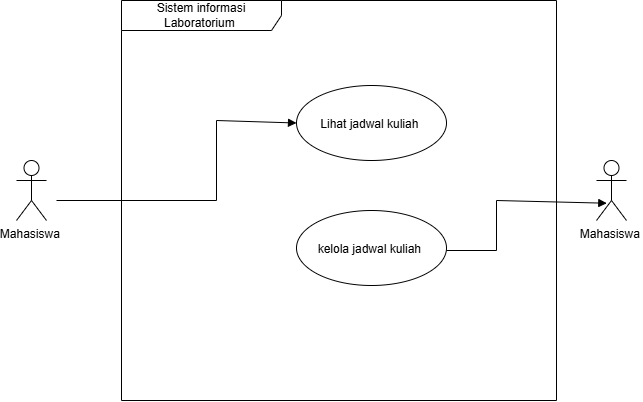

The diagram above was exported from draw.io. Its source (the exported page's mxGraphModel, read from the mxfile embedded in the PNG):
<mxGraphModel dx="556" dy="590" grid="1" gridSize="10" guides="1" tooltips="1" connect="1" arrows="1" fold="1" page="1" pageScale="1" pageWidth="850" pageHeight="1100" math="0" shadow="0">
  <root>
    <mxCell id="0" />
    <mxCell id="1" parent="0" />
    <mxCell id="aOFRCnpYFfezP5qY7o_R-4" parent="1" style="shape=umlFrame;whiteSpace=wrap;html=1;pointerEvents=0;recursiveResize=0;container=1;collapsible=0;width=160;" value="Sistem informasi Laboratorium&amp;nbsp;" vertex="1">
      <mxGeometry height="400" width="435" x="225" y="280" as="geometry" />
    </mxCell>
    <mxCell id="aOFRCnpYFfezP5qY7o_R-14" parent="aOFRCnpYFfezP5qY7o_R-4" style="ellipse;" value="Lihat jadwal kuliah " vertex="1">
      <mxGeometry height="75" width="150" x="175" y="85" as="geometry" />
    </mxCell>
    <mxCell id="aOFRCnpYFfezP5qY7o_R-20" parent="aOFRCnpYFfezP5qY7o_R-4" style="ellipse;" value="kelola jadwal kuliah " vertex="1">
      <mxGeometry height="75" width="150" x="175" y="210" as="geometry" />
    </mxCell>
    <mxCell id="aOFRCnpYFfezP5qY7o_R-26" edge="1" parent="aOFRCnpYFfezP5qY7o_R-4" style="html=1;verticalAlign=bottom;labelBackgroundColor=none;endArrow=block;endFill=1;rounded=0;entryX=0.343;entryY=0.712;entryDx=0;entryDy=0;entryPerimeter=0;" target="aOFRCnpYFfezP5qY7o_R-21" value="">
      <mxGeometry relative="1" width="160" as="geometry">
        <Array as="points">
          <mxPoint x="375" y="250" />
          <mxPoint x="375" y="200" />
        </Array>
        <mxPoint x="325" y="250" as="sourcePoint" />
        <mxPoint x="445" y="260" as="targetPoint" />
      </mxGeometry>
    </mxCell>
    <mxCell id="aOFRCnpYFfezP5qY7o_R-5" parent="1" style="shape=umlActor;verticalLabelPosition=bottom;verticalAlign=top;html=1;" value="Mahasiswa&amp;nbsp;&lt;div&gt;&lt;br&gt;&lt;/div&gt;" vertex="1">
      <mxGeometry height="60" width="30" x="120" y="440" as="geometry" />
    </mxCell>
    <mxCell id="aOFRCnpYFfezP5qY7o_R-21" parent="1" style="shape=umlActor;verticalLabelPosition=bottom;verticalAlign=top;html=1;" value="Mahasiswa&amp;nbsp;&lt;div&gt;&lt;br&gt;&lt;/div&gt;" vertex="1">
      <mxGeometry height="60" width="30" x="700" y="440" as="geometry" />
    </mxCell>
    <mxCell id="aOFRCnpYFfezP5qY7o_R-24" edge="1" parent="1" style="html=1;verticalAlign=bottom;labelBackgroundColor=none;endArrow=block;endFill=1;rounded=0;entryX=0;entryY=0.5;entryDx=0;entryDy=0;" target="aOFRCnpYFfezP5qY7o_R-14" value="">
      <mxGeometry relative="1" width="160" as="geometry">
        <Array as="points">
          <mxPoint x="160" y="480" />
          <mxPoint x="320" y="480" />
          <mxPoint x="320" y="400" />
        </Array>
        <mxPoint x="160" y="480" as="sourcePoint" />
        <mxPoint x="510" y="330" as="targetPoint" />
      </mxGeometry>
    </mxCell>
  </root>
</mxGraphModel>